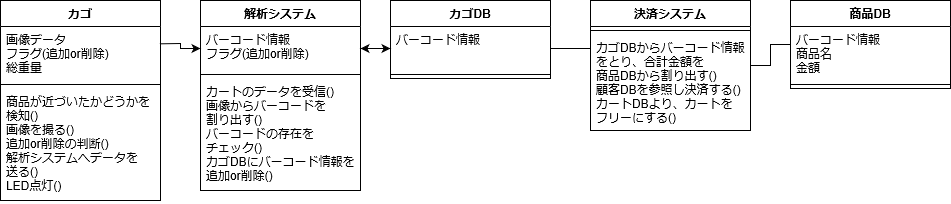

The diagram above was exported from draw.io. Its source (the exported page's mxGraphModel, read from the mxfile embedded in the PNG):
<mxGraphModel grid="1" shadow="0" math="0" pageHeight="1169" pageWidth="827" pageScale="1" page="1" fold="1" arrows="1" connect="1" tooltips="1" guides="1" gridSize="10" dy="952" dx="1422">
  <root>
    <mxCell id="0" />
    <mxCell id="1" parent="0" />
    <mxCell id="VsKpoMJgu92who8x4NZH-9" value="カゴ" parent="1" vertex="1" style="swimlane;fontStyle=1;align=center;verticalAlign=top;childLayout=stackLayout;horizontal=1;startSize=26;horizontalStack=0;resizeParent=1;resizeParentMax=0;resizeLast=0;collapsible=1;marginBottom=0;">
      <mxGeometry as="geometry" height="200" width="160" y="250" x="20" />
    </mxCell>
    <mxCell id="VsKpoMJgu92who8x4NZH-10" value="画像データ&#10;フラグ(追加or削除)&#10;総重量" parent="VsKpoMJgu92who8x4NZH-9" vertex="1" style="text;strokeColor=none;fillColor=none;align=left;verticalAlign=top;spacingLeft=4;spacingRight=4;overflow=hidden;rotatable=0;points=[[0,0.5],[1,0.5]];portConstraint=eastwest;">
      <mxGeometry as="geometry" height="54" width="160" y="26" />
    </mxCell>
    <mxCell id="VsKpoMJgu92who8x4NZH-11" value="" parent="VsKpoMJgu92who8x4NZH-9" vertex="1" style="line;strokeWidth=1;fillColor=none;align=left;verticalAlign=middle;spacingTop=-1;spacingLeft=3;spacingRight=3;rotatable=0;labelPosition=right;points=[];portConstraint=eastwest;">
      <mxGeometry as="geometry" height="8" width="160" y="80" />
    </mxCell>
    <mxCell id="VsKpoMJgu92who8x4NZH-12" value="商品が近づいたかどうかを&#10;検知()&#10;画像を撮る()&#10;追加or削除の判断()&#10;解析システムへデータを&#10;送る()&#10;LED点灯()" parent="VsKpoMJgu92who8x4NZH-9" vertex="1" style="text;strokeColor=none;fillColor=none;align=left;verticalAlign=top;spacingLeft=4;spacingRight=4;overflow=hidden;rotatable=0;points=[[0,0.5],[1,0.5]];portConstraint=eastwest;">
      <mxGeometry as="geometry" height="112" width="160" y="88" />
    </mxCell>
    <mxCell id="VsKpoMJgu92who8x4NZH-13" value="解析システム" parent="1" vertex="1" style="swimlane;fontStyle=1;align=center;verticalAlign=top;childLayout=stackLayout;horizontal=1;startSize=26;horizontalStack=0;resizeParent=1;resizeParentMax=0;resizeLast=0;collapsible=1;marginBottom=0;">
      <mxGeometry as="geometry" height="190" width="160" y="250" x="220">
        <mxRectangle as="alternateBounds" height="26" width="100" y="265" x="240" />
      </mxGeometry>
    </mxCell>
    <mxCell id="VsKpoMJgu92who8x4NZH-14" value="バーコード情報&#10;フラグ(追加or削除)" parent="VsKpoMJgu92who8x4NZH-13" vertex="1" style="text;strokeColor=none;fillColor=none;align=left;verticalAlign=top;spacingLeft=4;spacingRight=4;overflow=hidden;rotatable=0;points=[[0,0.5],[1,0.5]];portConstraint=eastwest;">
      <mxGeometry as="geometry" height="44" width="160" y="26" />
    </mxCell>
    <mxCell id="VsKpoMJgu92who8x4NZH-15" value="" parent="VsKpoMJgu92who8x4NZH-13" vertex="1" style="line;strokeWidth=1;fillColor=none;align=left;verticalAlign=middle;spacingTop=-1;spacingLeft=3;spacingRight=3;rotatable=0;labelPosition=right;points=[];portConstraint=eastwest;">
      <mxGeometry as="geometry" height="8" width="160" y="70" />
    </mxCell>
    <mxCell id="VsKpoMJgu92who8x4NZH-16" value="カートのデータを受信()&#10;画像からバーコードを&#10;割り出す()&#10;バーコードの存在を&#10;チェック()&#10;カゴDBにバーコード情報を&#10;追加or削除()" parent="VsKpoMJgu92who8x4NZH-13" vertex="1" style="text;strokeColor=none;fillColor=none;align=left;verticalAlign=top;spacingLeft=4;spacingRight=4;overflow=hidden;rotatable=0;points=[[0,0.5],[1,0.5]];portConstraint=eastwest;">
      <mxGeometry as="geometry" height="112" width="160" y="78" />
    </mxCell>
    <mxCell id="VsKpoMJgu92who8x4NZH-17" value="カゴDB" parent="1" vertex="1" style="swimlane;fontStyle=1;align=center;verticalAlign=top;childLayout=stackLayout;horizontal=1;startSize=26;horizontalStack=0;resizeParent=1;resizeParentMax=0;resizeLast=0;collapsible=1;marginBottom=0;">
      <mxGeometry as="geometry" height="78" width="160" y="250" x="410" />
    </mxCell>
    <mxCell id="VsKpoMJgu92who8x4NZH-18" value="バーコード情報" parent="VsKpoMJgu92who8x4NZH-17" vertex="1" style="text;strokeColor=none;fillColor=none;align=left;verticalAlign=top;spacingLeft=4;spacingRight=4;overflow=hidden;rotatable=0;points=[[0,0.5],[1,0.5]];portConstraint=eastwest;">
      <mxGeometry as="geometry" height="44" width="160" y="26" />
    </mxCell>
    <mxCell id="VsKpoMJgu92who8x4NZH-19" value="" parent="VsKpoMJgu92who8x4NZH-17" vertex="1" style="line;strokeWidth=1;fillColor=none;align=left;verticalAlign=middle;spacingTop=-1;spacingLeft=3;spacingRight=3;rotatable=0;labelPosition=right;points=[];portConstraint=eastwest;">
      <mxGeometry as="geometry" height="8" width="160" y="70" />
    </mxCell>
    <mxCell id="VsKpoMJgu92who8x4NZH-48" value="" parent="1" style="edgeStyle=orthogonalEdgeStyle;rounded=0;orthogonalLoop=1;jettySize=auto;html=1;endArrow=none;endFill=0;" source="VsKpoMJgu92who8x4NZH-21" edge="1" target="VsKpoMJgu92who8x4NZH-26">
      <mxGeometry as="geometry" relative="1" />
    </mxCell>
    <mxCell id="VsKpoMJgu92who8x4NZH-21" value="決済システム" parent="1" vertex="1" style="swimlane;fontStyle=1;align=center;verticalAlign=top;childLayout=stackLayout;horizontal=1;startSize=26;horizontalStack=0;resizeParent=1;resizeParentMax=0;resizeLast=0;collapsible=1;marginBottom=0;">
      <mxGeometry as="geometry" height="130" width="160" y="250" x="610" />
    </mxCell>
    <mxCell id="VsKpoMJgu92who8x4NZH-23" value="" parent="VsKpoMJgu92who8x4NZH-21" vertex="1" style="line;strokeWidth=1;fillColor=none;align=left;verticalAlign=middle;spacingTop=-1;spacingLeft=3;spacingRight=3;rotatable=0;labelPosition=right;points=[];portConstraint=eastwest;">
      <mxGeometry as="geometry" height="8" width="160" y="26" />
    </mxCell>
    <mxCell id="VsKpoMJgu92who8x4NZH-24" value="カゴDBからバーコード情報&#10;をとり、合計金額を&#10;商品DBから割り出す()&#10;顧客DBを参照し決済する()&#10;カートDBより、カートを&#10;フリーにする()" parent="VsKpoMJgu92who8x4NZH-21" vertex="1" style="text;strokeColor=none;fillColor=none;align=left;verticalAlign=top;spacingLeft=4;spacingRight=4;overflow=hidden;rotatable=0;points=[[0,0.5],[1,0.5]];portConstraint=eastwest;">
      <mxGeometry as="geometry" height="96" width="160" y="34" />
    </mxCell>
    <mxCell id="VsKpoMJgu92who8x4NZH-26" value="商品DB" parent="1" vertex="1" style="swimlane;fontStyle=1;align=center;verticalAlign=top;childLayout=stackLayout;horizontal=1;startSize=26;horizontalStack=0;resizeParent=1;resizeParentMax=0;resizeLast=0;collapsible=1;marginBottom=0;">
      <mxGeometry as="geometry" height="88" width="160" y="250" x="810" />
    </mxCell>
    <mxCell id="VsKpoMJgu92who8x4NZH-27" value="バーコード情報&#10;商品名&#10;金額" parent="VsKpoMJgu92who8x4NZH-26" vertex="1" style="text;strokeColor=none;fillColor=none;align=left;verticalAlign=top;spacingLeft=4;spacingRight=4;overflow=hidden;rotatable=0;points=[[0,0.5],[1,0.5]];portConstraint=eastwest;">
      <mxGeometry as="geometry" height="54" width="160" y="26" />
    </mxCell>
    <mxCell id="VsKpoMJgu92who8x4NZH-28" value="" parent="VsKpoMJgu92who8x4NZH-26" vertex="1" style="line;strokeWidth=1;fillColor=none;align=left;verticalAlign=middle;spacingTop=-1;spacingLeft=3;spacingRight=3;rotatable=0;labelPosition=right;points=[];portConstraint=eastwest;">
      <mxGeometry as="geometry" height="8" width="160" y="80" />
    </mxCell>
    <mxCell id="VsKpoMJgu92who8x4NZH-44" parent="1" style="edgeStyle=orthogonalEdgeStyle;rounded=0;orthogonalLoop=1;jettySize=auto;html=1;exitX=0.994;exitY=0.321;exitDx=0;exitDy=0;entryX=0;entryY=0.5;entryDx=0;entryDy=0;exitPerimeter=0;" source="VsKpoMJgu92who8x4NZH-10" edge="1" target="VsKpoMJgu92who8x4NZH-14">
      <mxGeometry as="geometry" relative="1" />
    </mxCell>
    <mxCell id="VsKpoMJgu92who8x4NZH-46" parent="1" style="edgeStyle=orthogonalEdgeStyle;rounded=0;orthogonalLoop=1;jettySize=auto;html=1;exitX=1;exitY=0.5;exitDx=0;exitDy=0;entryX=0;entryY=0.5;entryDx=0;entryDy=0;endArrow=classic;endFill=1;startArrow=classic;startFill=1;" source="VsKpoMJgu92who8x4NZH-14" edge="1" target="VsKpoMJgu92who8x4NZH-18">
      <mxGeometry as="geometry" relative="1" />
    </mxCell>
    <mxCell id="VsKpoMJgu92who8x4NZH-47" parent="1" style="edgeStyle=orthogonalEdgeStyle;rounded=0;orthogonalLoop=1;jettySize=auto;html=1;exitX=1;exitY=0.5;exitDx=0;exitDy=0;entryX=0;entryY=0.5;entryDx=0;entryDy=0;endArrow=none;endFill=0;" source="VsKpoMJgu92who8x4NZH-18" edge="1">
      <mxGeometry as="geometry" relative="1">
        <mxPoint as="targetPoint" y="298" x="610" />
      </mxGeometry>
    </mxCell>
  </root>
</mxGraphModel>